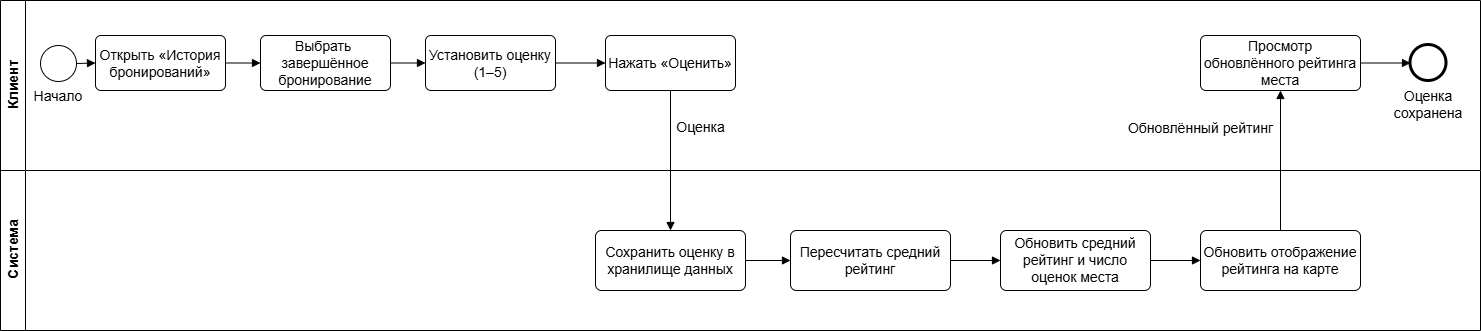

The diagram above was exported from draw.io. Its source (the exported page's mxGraphModel, read from the mxfile embedded in the PNG):
<mxGraphModel dx="824" dy="501" grid="1" gridSize="10" guides="1" tooltips="1" connect="1" arrows="1" fold="1" page="1" pageScale="1" pageWidth="1850" pageHeight="560" math="0" shadow="0">
  <root>
    <mxCell id="0" />
    <mxCell id="1" parent="0" />
    <mxCell id="lane_system" parent="1" style="swimlane;horizontal=0;startSize=25;html=1;fillColor=none;swimlaneFillColor=#ffffff;strokeColor=#000000;fontStyle=1;verticalAlign=middle;fontSize=14;" value="Система" vertex="1">
      <mxGeometry height="160" width="1480" x="40" y="260" as="geometry" />
    </mxCell>
    <mxCell id="s4" parent="lane_system" style="rounded=1;whiteSpace=wrap;html=1;arcSize=10;fillColor=#ffffff;strokeColor=#000000;fontSize=14;" value="Обновить отображение рейтинга на карте" vertex="1">
      <mxGeometry height="60" width="160" x="1200" y="60" as="geometry" />
    </mxCell>
    <mxCell id="s3" parent="lane_system" style="rounded=1;whiteSpace=wrap;html=1;arcSize=10;fillColor=#ffffff;strokeColor=#000000;fontSize=14;" value="Обновить средний рейтинг и число оценок места" vertex="1">
      <mxGeometry height="60" width="150" x="1000" y="60" as="geometry" />
    </mxCell>
    <mxCell id="s2" parent="lane_system" style="rounded=1;whiteSpace=wrap;html=1;arcSize=10;fillColor=#ffffff;strokeColor=#000000;fontSize=14;" value="Пересчитать средний рейтинг" vertex="1">
      <mxGeometry height="60" width="160" x="790" y="60" as="geometry" />
    </mxCell>
    <mxCell id="s1" parent="lane_system" style="rounded=1;whiteSpace=wrap;html=1;arcSize=10;fillColor=#ffffff;strokeColor=#000000;fontSize=14;" value="Сохранить оценку в хранилище данных" vertex="1">
      <mxGeometry height="60" width="150" x="595" y="60" as="geometry" />
    </mxCell>
    <mxCell id="es1" edge="1" parent="lane_system" source="s1" style="endArrow=block;html=1;rounded=0;exitX=1;exitY=0.5;entryX=0;entryY=0.5;fontSize=14;" target="s2">
      <mxGeometry relative="1" as="geometry" />
    </mxCell>
    <mxCell id="lane_client" parent="1" style="swimlane;horizontal=0;startSize=25;html=1;fillColor=none;swimlaneFillColor=#ffffff;strokeColor=#000000;fontStyle=1;verticalAlign=middle;fontSize=14;" value="Клиент" vertex="1">
      <mxGeometry height="170" width="1480" x="40" y="90" as="geometry" />
    </mxCell>
    <mxCell id="t5" parent="lane_client" style="rounded=1;whiteSpace=wrap;html=1;arcSize=10;fillColor=#ffffff;strokeColor=#000000;fontSize=14;" value="Нажать «Оценить»" vertex="1">
      <mxGeometry height="55" width="130" x="605" y="35" as="geometry" />
    </mxCell>
    <mxCell id="t6" parent="lane_client" style="rounded=1;whiteSpace=wrap;html=1;arcSize=10;fillColor=#ffffff;strokeColor=#000000;fontSize=14;" value="Просмотр обновлённого рейтинга места" vertex="1">
      <mxGeometry height="55" width="160" x="1200" y="35" as="geometry" />
    </mxCell>
    <mxCell id="end_ok" parent="lane_client" style="ellipse;whiteSpace=wrap;html=1;fillColor=#ffffff;strokeColor=#000000;strokeWidth=3;verticalLabelPosition=bottom;verticalAlign=top;fontSize=14;" value="Оценка сохранена" vertex="1">
      <mxGeometry height="36" width="36" x="1410" y="44.5" as="geometry" />
    </mxCell>
    <mxCell id="ec6" edge="1" parent="lane_client" source="t6" style="endArrow=block;html=1;rounded=0;exitX=1;exitY=0.5;entryX=0;entryY=0.5;fontSize=14;" target="end_ok">
      <mxGeometry relative="1" as="geometry" />
    </mxCell>
    <mxCell id="ec5" edge="1" parent="lane_client" source="t5" style="endArrow=block;html=1;rounded=0;fontSize=14;exitX=0.5;exitY=1;entryX=0.5;entryY=0;" target="s1" value="Оценка">
      <mxGeometry relative="1" x="-0.4545" y="30" as="geometry">
        <mxPoint y="-1" as="offset" />
      </mxGeometry>
    </mxCell>
    <mxCell id="es3" edge="1" parent="1" source="s3" style="endArrow=block;html=1;rounded=0;exitX=1;exitY=0.5;entryX=0;entryY=0.5;fontSize=14;" target="s4">
      <mxGeometry relative="1" as="geometry" />
    </mxCell>
    <mxCell id="es2" edge="1" parent="1" source="s2" style="endArrow=block;html=1;rounded=0;exitX=1;exitY=0.5;entryX=0;entryY=0.5;fontSize=14;" target="s3">
      <mxGeometry relative="1" as="geometry" />
    </mxCell>
    <mxCell id="es4" edge="1" parent="1" source="s4" style="endArrow=block;html=1;rounded=0;fontSize=14;exitX=0.5;exitY=0;entryX=0.5;entryY=1;" target="t6" value="Обновлённый рейтинг">
      <mxGeometry relative="1" x="0.4612" y="80" as="geometry">
        <mxPoint as="offset" />
      </mxGeometry>
    </mxCell>
    <mxCell id="start" parent="1" style="ellipse;whiteSpace=wrap;html=1;fillColor=#ffffff;strokeColor=#000000;verticalLabelPosition=bottom;verticalAlign=top;fontSize=14;" value="Начало" vertex="1">
      <mxGeometry height="36" width="36" x="80" y="135" as="geometry" />
    </mxCell>
    <mxCell id="t1" parent="1" style="rounded=1;whiteSpace=wrap;html=1;arcSize=10;fillColor=#ffffff;strokeColor=#000000;fontSize=14;" value="Открыть «История бронирований»" vertex="1">
      <mxGeometry height="55" width="130" x="135" y="125" as="geometry" />
    </mxCell>
    <mxCell id="t2" parent="1" style="rounded=1;whiteSpace=wrap;html=1;arcSize=10;fillColor=#ffffff;strokeColor=#000000;fontSize=14;" value="Выбрать&amp;nbsp;&lt;div&gt;завершённое бронирование&lt;/div&gt;" vertex="1">
      <mxGeometry height="55" width="130" x="300" y="125" as="geometry" />
    </mxCell>
    <mxCell id="t3" parent="1" style="rounded=1;whiteSpace=wrap;html=1;arcSize=10;fillColor=#ffffff;strokeColor=#000000;fontSize=14;" value="Установить оценку (1–5)" vertex="1">
      <mxGeometry height="55" width="130" x="465" y="125" as="geometry" />
    </mxCell>
    <mxCell id="ec0" edge="1" parent="1" source="start" style="endArrow=block;html=1;rounded=0;exitX=1;exitY=0.5;entryX=0;entryY=0.5;fontSize=14;" target="t1">
      <mxGeometry relative="1" as="geometry" />
    </mxCell>
    <mxCell id="ec1" edge="1" parent="1" source="t1" style="endArrow=block;html=1;rounded=0;exitX=1;exitY=0.5;entryX=0;entryY=0.5;fontSize=14;" target="t2">
      <mxGeometry relative="1" as="geometry" />
    </mxCell>
    <mxCell id="ec2" edge="1" parent="1" source="t2" style="endArrow=block;html=1;rounded=0;exitX=1;exitY=0.5;entryX=0;entryY=0.5;fontSize=14;" target="t3">
      <mxGeometry relative="1" as="geometry" />
    </mxCell>
    <mxCell id="ec4" edge="1" parent="1" source="t3" style="endArrow=block;html=1;rounded=0;exitX=1;exitY=0.5;entryX=0;entryY=0.5;fontSize=14;exitDx=0;exitDy=0;" target="t5">
      <mxGeometry relative="1" as="geometry">
        <mxPoint x="600" y="182.5" as="sourcePoint" />
      </mxGeometry>
    </mxCell>
  </root>
</mxGraphModel>